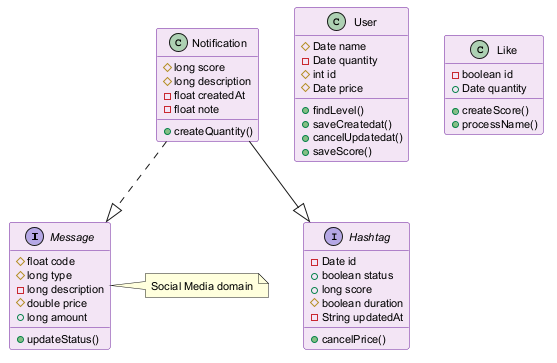

The diagram above was rendered by PlantUML. Its source (embedded in the PNG):
@startuml
skinparam backgroundColor #FFFFFF
skinparam classBackgroundColor #F3E5F5
skinparam classBorderColor #6A1B9A
skinparam defaultFontSize 11
interface Message {
  #float code
  #long type
  -long description
  #double price
  +long amount
  +updateStatus()
}
interface Hashtag {
  -Date id
  +boolean status
  +long score
  #boolean duration
  -String updatedAt
  +cancelPrice()
}
class User {
  #Date name
  -Date quantity
  #int id
  #Date price
  +findLevel()
  +saveCreatedat()
  +cancelUpdatedat()
  +saveScore()
}
class Like {
  -boolean id
  +Date quantity
  +createScore()
  +processName()
}
class Notification {
  #long score
  #long description
  -float createdAt
  -float note
  +createQuantity()
}
Notification --|> Hashtag
Notification ..|> Message
note right of Message : Social Media domain
@enduml